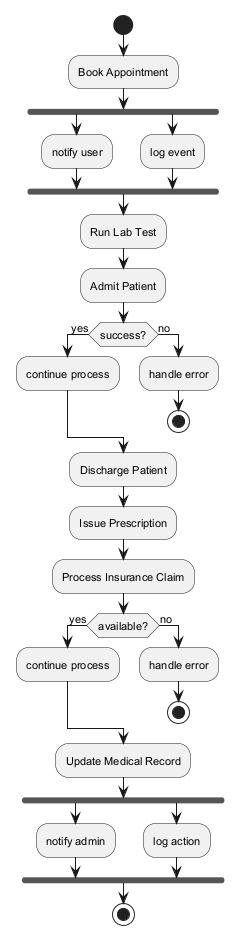

The diagram above was rendered by PlantUML. Its source (embedded in the PNG):
@startuml
skinparam backgroundColor #FFFFFF
skinparam classBackgroundColor #F3E5F5
skinparam classBorderColor #6A1B9A
skinparam defaultFontSize 11
start
:Book Appointment;
fork
:notify user;
fork again
:log event;
end fork
:Run Lab Test;
:Admit Patient;
if (success?) then (yes)
:continue process;
else (no)
:handle error;
stop
endif
:Discharge Patient;
:Issue Prescription;
:Process Insurance Claim;
if (available?) then (yes)
:continue process;
else (no)
:handle error;
stop
endif
:Update Medical Record;
fork
:notify admin;
fork again
:log action;
end fork
stop
@enduml